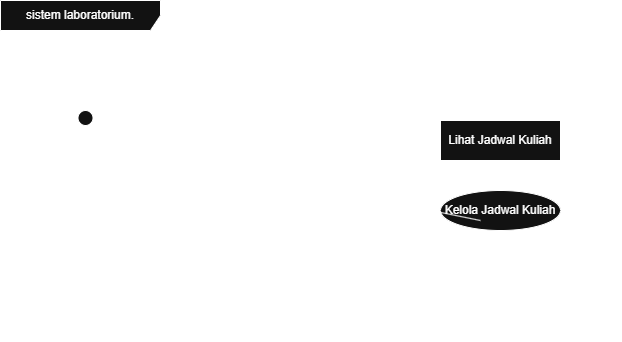

The diagram above was exported from draw.io. Its source (the exported page's mxGraphModel, read from the mxfile embedded in the PNG):
<mxGraphModel dx="844" dy="1613" grid="1" gridSize="10" guides="1" tooltips="1" connect="1" arrows="1" fold="1" page="1" pageScale="1" pageWidth="850" pageHeight="1100" math="0" shadow="0">
  <root>
    <mxCell id="0" />
    <mxCell id="1" parent="0" />
    <mxCell id="8cJ0YuJ4G3AFgsqPUikr-1" parent="1" style="shape=umlFrame;whiteSpace=wrap;html=1;pointerEvents=0;recursiveResize=0;container=1;collapsible=0;width=160;" value="sistem laboratorium." vertex="1">
      <mxGeometry height="340" width="620" x="110" y="-110" as="geometry" />
    </mxCell>
    <mxCell id="8cJ0YuJ4G3AFgsqPUikr-2" parent="8cJ0YuJ4G3AFgsqPUikr-1" style="fontStyle=0;html=1;whiteSpace=wrap;" value="Lihat Jadwal Kuliah" vertex="1">
      <mxGeometry height="40" width="120" x="440" y="120" as="geometry" />
    </mxCell>
    <mxCell id="8cJ0YuJ4G3AFgsqPUikr-3" parent="8cJ0YuJ4G3AFgsqPUikr-1" style="shape=umlActor;verticalLabelPosition=bottom;verticalAlign=top;html=1;" value="Mahasiswa" vertex="1">
      <mxGeometry height="60" width="30" x="70" y="110" as="geometry" />
    </mxCell>
    <mxCell id="8cJ0YuJ4G3AFgsqPUikr-4" parent="8cJ0YuJ4G3AFgsqPUikr-1" style="fontStyle=0;html=1;whiteSpace=wrap;shape=ellipse;perimeter=ellipsePerimeter;" value="Kelola Jadwal Kuliah" vertex="1">
      <mxGeometry height="40" width="120" x="440" y="190" as="geometry" />
    </mxCell>
    <mxCell id="8cJ0YuJ4G3AFgsqPUikr-5" edge="1" parent="8cJ0YuJ4G3AFgsqPUikr-1" source="8cJ0YuJ4G3AFgsqPUikr-3" style="rounded=0;orthogonalLoop=1;jettySize=auto;html=1;exitX=0.5;exitY=0.5;exitDx=0;exitDy=0;exitPerimeter=0;entryX=0.333;entryY=0.75;entryDx=0;entryDy=0;entryPerimeter=0;endArrow=none;endFill=0;" target="8cJ0YuJ4G3AFgsqPUikr-4">
      <mxGeometry relative="1" as="geometry" />
    </mxCell>
  </root>
</mxGraphModel>